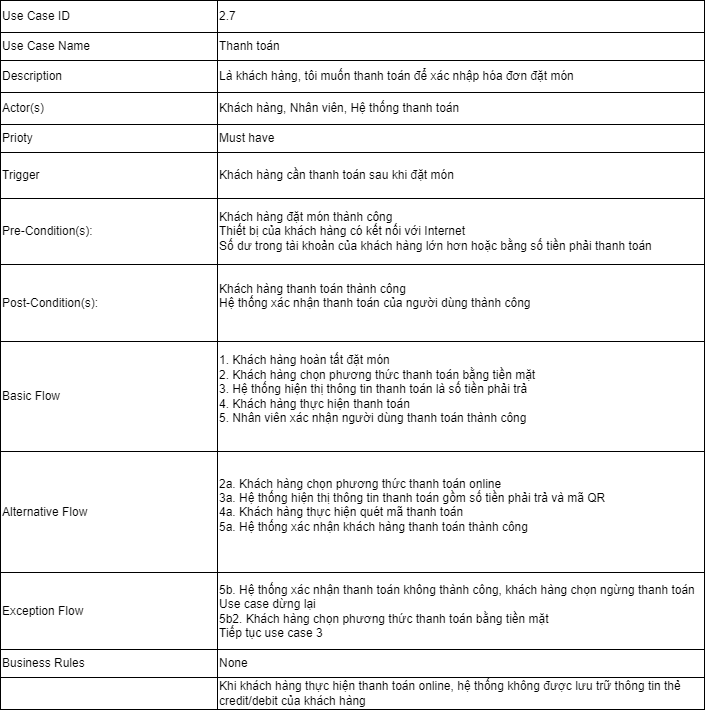

The diagram above was exported from draw.io. Its source (the exported page's mxGraphModel, read from the mxfile embedded in the PNG):
<mxGraphModel dx="650" dy="887" grid="1" gridSize="10" guides="1" tooltips="1" connect="1" arrows="1" fold="1" page="1" pageScale="1" pageWidth="850" pageHeight="1100" math="0" shadow="0">
  <root>
    <mxCell id="0" />
    <mxCell id="1" parent="0" />
    <mxCell id="HlwentgUM5Upc179wcZ_-59" value="" style="childLayout=tableLayout;recursiveResize=0;shadow=0;fillColor=none;align=left;verticalAlign=middle;" vertex="1" parent="1">
      <mxGeometry x="1365" y="660" width="704" height="709" as="geometry" />
    </mxCell>
    <mxCell id="HlwentgUM5Upc179wcZ_-60" value="" style="shape=tableRow;horizontal=0;startSize=0;swimlaneHead=0;swimlaneBody=0;top=0;left=0;bottom=0;right=0;dropTarget=0;collapsible=0;recursiveResize=0;expand=0;fontStyle=0;fillColor=none;strokeColor=inherit;align=left;" vertex="1" parent="HlwentgUM5Upc179wcZ_-59">
      <mxGeometry width="704" height="32" as="geometry" />
    </mxCell>
    <mxCell id="HlwentgUM5Upc179wcZ_-61" value="Use Case ID" style="connectable=0;recursiveResize=0;strokeColor=inherit;fillColor=none;align=left;whiteSpace=wrap;html=1;" vertex="1" parent="HlwentgUM5Upc179wcZ_-60">
      <mxGeometry width="217" height="32" as="geometry">
        <mxRectangle width="217" height="32" as="alternateBounds" />
      </mxGeometry>
    </mxCell>
    <mxCell id="HlwentgUM5Upc179wcZ_-62" value="2.7" style="connectable=0;recursiveResize=0;strokeColor=inherit;fillColor=none;align=left;whiteSpace=wrap;html=1;" vertex="1" parent="HlwentgUM5Upc179wcZ_-60">
      <mxGeometry x="217" width="487" height="32" as="geometry">
        <mxRectangle width="487" height="32" as="alternateBounds" />
      </mxGeometry>
    </mxCell>
    <mxCell id="HlwentgUM5Upc179wcZ_-63" style="shape=tableRow;horizontal=0;startSize=0;swimlaneHead=0;swimlaneBody=0;top=0;left=0;bottom=0;right=0;dropTarget=0;collapsible=0;recursiveResize=0;expand=0;fontStyle=0;fillColor=none;strokeColor=inherit;align=left;" vertex="1" parent="HlwentgUM5Upc179wcZ_-59">
      <mxGeometry y="32" width="704" height="28" as="geometry" />
    </mxCell>
    <mxCell id="HlwentgUM5Upc179wcZ_-64" value="Use Case Name" style="connectable=0;recursiveResize=0;strokeColor=inherit;fillColor=none;align=left;whiteSpace=wrap;html=1;" vertex="1" parent="HlwentgUM5Upc179wcZ_-63">
      <mxGeometry width="217" height="28" as="geometry">
        <mxRectangle width="217" height="28" as="alternateBounds" />
      </mxGeometry>
    </mxCell>
    <mxCell id="HlwentgUM5Upc179wcZ_-65" value="Thanh toán" style="connectable=0;recursiveResize=0;strokeColor=inherit;fillColor=none;align=left;whiteSpace=wrap;html=1;" vertex="1" parent="HlwentgUM5Upc179wcZ_-63">
      <mxGeometry x="217" width="487" height="28" as="geometry">
        <mxRectangle width="487" height="28" as="alternateBounds" />
      </mxGeometry>
    </mxCell>
    <mxCell id="HlwentgUM5Upc179wcZ_-66" style="shape=tableRow;horizontal=0;startSize=0;swimlaneHead=0;swimlaneBody=0;top=0;left=0;bottom=0;right=0;dropTarget=0;collapsible=0;recursiveResize=0;expand=0;fontStyle=0;fillColor=none;strokeColor=inherit;align=left;" vertex="1" parent="HlwentgUM5Upc179wcZ_-59">
      <mxGeometry y="60" width="704" height="32" as="geometry" />
    </mxCell>
    <mxCell id="HlwentgUM5Upc179wcZ_-67" value="Description" style="connectable=0;recursiveResize=0;strokeColor=inherit;fillColor=none;align=left;whiteSpace=wrap;html=1;" vertex="1" parent="HlwentgUM5Upc179wcZ_-66">
      <mxGeometry width="217" height="32" as="geometry">
        <mxRectangle width="217" height="32" as="alternateBounds" />
      </mxGeometry>
    </mxCell>
    <mxCell id="HlwentgUM5Upc179wcZ_-68" value="Là khách hàng, tôi muốn thanh toán để xác nhập hóa đơn đặt món" style="connectable=0;recursiveResize=0;strokeColor=inherit;fillColor=none;align=left;whiteSpace=wrap;html=1;" vertex="1" parent="HlwentgUM5Upc179wcZ_-66">
      <mxGeometry x="217" width="487" height="32" as="geometry">
        <mxRectangle width="487" height="32" as="alternateBounds" />
      </mxGeometry>
    </mxCell>
    <mxCell id="HlwentgUM5Upc179wcZ_-69" style="shape=tableRow;horizontal=0;startSize=0;swimlaneHead=0;swimlaneBody=0;top=0;left=0;bottom=0;right=0;dropTarget=0;collapsible=0;recursiveResize=0;expand=0;fontStyle=0;fillColor=none;strokeColor=inherit;align=left;" vertex="1" parent="HlwentgUM5Upc179wcZ_-59">
      <mxGeometry y="92" width="704" height="32" as="geometry" />
    </mxCell>
    <mxCell id="HlwentgUM5Upc179wcZ_-70" value="Actor(s)" style="connectable=0;recursiveResize=0;strokeColor=inherit;fillColor=none;align=left;whiteSpace=wrap;html=1;" vertex="1" parent="HlwentgUM5Upc179wcZ_-69">
      <mxGeometry width="217" height="32" as="geometry">
        <mxRectangle width="217" height="32" as="alternateBounds" />
      </mxGeometry>
    </mxCell>
    <mxCell id="HlwentgUM5Upc179wcZ_-71" value="Khách hàng, Nhân viên, Hệ thống thanh toán" style="connectable=0;recursiveResize=0;strokeColor=inherit;fillColor=none;align=left;whiteSpace=wrap;html=1;" vertex="1" parent="HlwentgUM5Upc179wcZ_-69">
      <mxGeometry x="217" width="487" height="32" as="geometry">
        <mxRectangle width="487" height="32" as="alternateBounds" />
      </mxGeometry>
    </mxCell>
    <mxCell id="HlwentgUM5Upc179wcZ_-72" style="shape=tableRow;horizontal=0;startSize=0;swimlaneHead=0;swimlaneBody=0;top=0;left=0;bottom=0;right=0;dropTarget=0;collapsible=0;recursiveResize=0;expand=0;fontStyle=0;fillColor=none;strokeColor=inherit;align=left;" vertex="1" parent="HlwentgUM5Upc179wcZ_-59">
      <mxGeometry y="124" width="704" height="28" as="geometry" />
    </mxCell>
    <mxCell id="HlwentgUM5Upc179wcZ_-73" value="Prioty" style="connectable=0;recursiveResize=0;strokeColor=inherit;fillColor=none;align=left;whiteSpace=wrap;html=1;" vertex="1" parent="HlwentgUM5Upc179wcZ_-72">
      <mxGeometry width="217" height="28" as="geometry">
        <mxRectangle width="217" height="28" as="alternateBounds" />
      </mxGeometry>
    </mxCell>
    <mxCell id="HlwentgUM5Upc179wcZ_-74" value="Must have" style="connectable=0;recursiveResize=0;strokeColor=inherit;fillColor=none;align=left;whiteSpace=wrap;html=1;" vertex="1" parent="HlwentgUM5Upc179wcZ_-72">
      <mxGeometry x="217" width="487" height="28" as="geometry">
        <mxRectangle width="487" height="28" as="alternateBounds" />
      </mxGeometry>
    </mxCell>
    <mxCell id="HlwentgUM5Upc179wcZ_-75" style="shape=tableRow;horizontal=0;startSize=0;swimlaneHead=0;swimlaneBody=0;top=0;left=0;bottom=0;right=0;dropTarget=0;collapsible=0;recursiveResize=0;expand=0;fontStyle=0;fillColor=none;strokeColor=inherit;align=left;" vertex="1" parent="HlwentgUM5Upc179wcZ_-59">
      <mxGeometry y="152" width="704" height="46" as="geometry" />
    </mxCell>
    <mxCell id="HlwentgUM5Upc179wcZ_-76" value="Trigger" style="connectable=0;recursiveResize=0;strokeColor=inherit;fillColor=none;align=left;whiteSpace=wrap;html=1;" vertex="1" parent="HlwentgUM5Upc179wcZ_-75">
      <mxGeometry width="217" height="46" as="geometry">
        <mxRectangle width="217" height="46" as="alternateBounds" />
      </mxGeometry>
    </mxCell>
    <mxCell id="HlwentgUM5Upc179wcZ_-77" value="Khách hàng cần thanh toán sau khi đặt món" style="connectable=0;recursiveResize=0;strokeColor=inherit;fillColor=none;align=left;whiteSpace=wrap;html=1;" vertex="1" parent="HlwentgUM5Upc179wcZ_-75">
      <mxGeometry x="217" width="487" height="46" as="geometry">
        <mxRectangle width="487" height="46" as="alternateBounds" />
      </mxGeometry>
    </mxCell>
    <mxCell id="HlwentgUM5Upc179wcZ_-78" style="shape=tableRow;horizontal=0;startSize=0;swimlaneHead=0;swimlaneBody=0;top=0;left=0;bottom=0;right=0;dropTarget=0;collapsible=0;recursiveResize=0;expand=0;fontStyle=0;fillColor=none;strokeColor=inherit;align=left;" vertex="1" parent="HlwentgUM5Upc179wcZ_-59">
      <mxGeometry y="198" width="704" height="66" as="geometry" />
    </mxCell>
    <mxCell id="HlwentgUM5Upc179wcZ_-79" value="Pre-Condition(s):" style="connectable=0;recursiveResize=0;strokeColor=inherit;fillColor=none;align=left;whiteSpace=wrap;html=1;" vertex="1" parent="HlwentgUM5Upc179wcZ_-78">
      <mxGeometry width="217" height="66" as="geometry">
        <mxRectangle width="217" height="66" as="alternateBounds" />
      </mxGeometry>
    </mxCell>
    <mxCell id="HlwentgUM5Upc179wcZ_-80" value="Khách hàng đặt món thành công&lt;div&gt;Thiết bị của khách hàng có kết nối với Internet&lt;/div&gt;&lt;div&gt;Số dư trong tài khoản của khách hàng lớn hơn hoặc bằng số tiền phải thanh toán&lt;/div&gt;" style="connectable=0;recursiveResize=0;strokeColor=inherit;fillColor=none;align=left;whiteSpace=wrap;html=1;" vertex="1" parent="HlwentgUM5Upc179wcZ_-78">
      <mxGeometry x="217" width="487" height="66" as="geometry">
        <mxRectangle width="487" height="66" as="alternateBounds" />
      </mxGeometry>
    </mxCell>
    <mxCell id="HlwentgUM5Upc179wcZ_-81" style="shape=tableRow;horizontal=0;startSize=0;swimlaneHead=0;swimlaneBody=0;top=0;left=0;bottom=0;right=0;dropTarget=0;collapsible=0;recursiveResize=0;expand=0;fontStyle=0;fillColor=none;strokeColor=inherit;align=left;" vertex="1" parent="HlwentgUM5Upc179wcZ_-59">
      <mxGeometry y="264" width="704" height="77" as="geometry" />
    </mxCell>
    <mxCell id="HlwentgUM5Upc179wcZ_-82" value="Post-Condition(s):" style="connectable=0;recursiveResize=0;strokeColor=inherit;fillColor=none;align=left;whiteSpace=wrap;html=1;" vertex="1" parent="HlwentgUM5Upc179wcZ_-81">
      <mxGeometry width="217" height="77" as="geometry">
        <mxRectangle width="217" height="77" as="alternateBounds" />
      </mxGeometry>
    </mxCell>
    <mxCell id="HlwentgUM5Upc179wcZ_-83" value="Khách hàng thanh toán thành công&lt;div&gt;Hệ thống xác nhận thanh toán của người dùng thành công&lt;/div&gt;&lt;div&gt;&lt;br&gt;&lt;/div&gt;" style="connectable=0;recursiveResize=0;strokeColor=inherit;fillColor=none;align=left;whiteSpace=wrap;html=1;" vertex="1" parent="HlwentgUM5Upc179wcZ_-81">
      <mxGeometry x="217" width="487" height="77" as="geometry">
        <mxRectangle width="487" height="77" as="alternateBounds" />
      </mxGeometry>
    </mxCell>
    <mxCell id="HlwentgUM5Upc179wcZ_-84" style="shape=tableRow;horizontal=0;startSize=0;swimlaneHead=0;swimlaneBody=0;top=0;left=0;bottom=0;right=0;dropTarget=0;collapsible=0;recursiveResize=0;expand=0;fontStyle=0;fillColor=none;strokeColor=inherit;align=left;" vertex="1" parent="HlwentgUM5Upc179wcZ_-59">
      <mxGeometry y="341" width="704" height="110" as="geometry" />
    </mxCell>
    <mxCell id="HlwentgUM5Upc179wcZ_-85" value="Basic Flow" style="connectable=0;recursiveResize=0;strokeColor=inherit;fillColor=none;align=left;whiteSpace=wrap;html=1;" vertex="1" parent="HlwentgUM5Upc179wcZ_-84">
      <mxGeometry width="217" height="110" as="geometry">
        <mxRectangle width="217" height="110" as="alternateBounds" />
      </mxGeometry>
    </mxCell>
    <mxCell id="HlwentgUM5Upc179wcZ_-86" value="1. Khách hàng hoàn tất đặt món&lt;div&gt;2. Khách hàng chọn phương thức thanh toán bằng tiền mặt&lt;/div&gt;&lt;div&gt;3. Hệ thống hiện thị thông tin thanh toán là số tiền phải trả&lt;/div&gt;&lt;div&gt;4. Khách hàng thực hiện thanh toán&lt;/div&gt;&lt;div&gt;5. Nhân viên xác nhận người dùng thanh toán thành công&lt;/div&gt;&lt;div&gt;&lt;br&gt;&lt;/div&gt;" style="connectable=0;recursiveResize=0;strokeColor=inherit;fillColor=none;align=left;whiteSpace=wrap;html=1;" vertex="1" parent="HlwentgUM5Upc179wcZ_-84">
      <mxGeometry x="217" width="487" height="110" as="geometry">
        <mxRectangle width="487" height="110" as="alternateBounds" />
      </mxGeometry>
    </mxCell>
    <mxCell id="HlwentgUM5Upc179wcZ_-87" style="shape=tableRow;horizontal=0;startSize=0;swimlaneHead=0;swimlaneBody=0;top=0;left=0;bottom=0;right=0;dropTarget=0;collapsible=0;recursiveResize=0;expand=0;fontStyle=0;fillColor=none;strokeColor=inherit;align=left;" vertex="1" parent="HlwentgUM5Upc179wcZ_-59">
      <mxGeometry y="451" width="704" height="121" as="geometry" />
    </mxCell>
    <mxCell id="HlwentgUM5Upc179wcZ_-88" value="Alternative Flow" style="connectable=0;recursiveResize=0;strokeColor=inherit;fillColor=none;align=left;whiteSpace=wrap;html=1;" vertex="1" parent="HlwentgUM5Upc179wcZ_-87">
      <mxGeometry width="217" height="121" as="geometry">
        <mxRectangle width="217" height="121" as="alternateBounds" />
      </mxGeometry>
    </mxCell>
    <mxCell id="HlwentgUM5Upc179wcZ_-89" value="2a. Khách hàng chọn phương thức thanh toán online&lt;div&gt;3a. Hệ thống hiện thị thông tin thanh toán gồm số tiền phải trả và mã QR&lt;/div&gt;&lt;div&gt;4a. Khách hàng thực hiện quét mã thanh toán&lt;/div&gt;&lt;div&gt;5a. Hệ thống xác nhận khách hàng thanh toán thành công&lt;/div&gt;&lt;div&gt;&lt;br&gt;&lt;/div&gt;" style="connectable=0;recursiveResize=0;strokeColor=inherit;fillColor=none;align=left;whiteSpace=wrap;html=1;" vertex="1" parent="HlwentgUM5Upc179wcZ_-87">
      <mxGeometry x="217" width="487" height="121" as="geometry">
        <mxRectangle width="487" height="121" as="alternateBounds" />
      </mxGeometry>
    </mxCell>
    <mxCell id="HlwentgUM5Upc179wcZ_-90" style="shape=tableRow;horizontal=0;startSize=0;swimlaneHead=0;swimlaneBody=0;top=0;left=0;bottom=0;right=0;dropTarget=0;collapsible=0;recursiveResize=0;expand=0;fontStyle=0;fillColor=none;strokeColor=inherit;align=left;" vertex="1" parent="HlwentgUM5Upc179wcZ_-59">
      <mxGeometry y="572" width="704" height="77" as="geometry" />
    </mxCell>
    <mxCell id="HlwentgUM5Upc179wcZ_-91" value="Exception Flow" style="connectable=0;recursiveResize=0;strokeColor=inherit;fillColor=none;align=left;whiteSpace=wrap;html=1;" vertex="1" parent="HlwentgUM5Upc179wcZ_-90">
      <mxGeometry width="217" height="77" as="geometry">
        <mxRectangle width="217" height="77" as="alternateBounds" />
      </mxGeometry>
    </mxCell>
    <mxCell id="HlwentgUM5Upc179wcZ_-92" value="5b. Hệ thống xác nhận thanh toán không thành công, khách hàng chọn ngừng thanh toán&lt;div&gt;Use case dừng lại&lt;/div&gt;&lt;div&gt;5b2. Khách hàng chọn phương thức thanh toán bằng tiền mặt&lt;/div&gt;&lt;div&gt;Tiếp tục use case 3&lt;/div&gt;" style="connectable=0;recursiveResize=0;strokeColor=inherit;fillColor=none;align=left;whiteSpace=wrap;html=1;" vertex="1" parent="HlwentgUM5Upc179wcZ_-90">
      <mxGeometry x="217" width="487" height="77" as="geometry">
        <mxRectangle width="487" height="77" as="alternateBounds" />
      </mxGeometry>
    </mxCell>
    <mxCell id="HlwentgUM5Upc179wcZ_-93" style="shape=tableRow;horizontal=0;startSize=0;swimlaneHead=0;swimlaneBody=0;top=0;left=0;bottom=0;right=0;dropTarget=0;collapsible=0;recursiveResize=0;expand=0;fontStyle=0;fillColor=none;strokeColor=inherit;align=left;" vertex="1" parent="HlwentgUM5Upc179wcZ_-59">
      <mxGeometry y="649" width="704" height="28" as="geometry" />
    </mxCell>
    <mxCell id="HlwentgUM5Upc179wcZ_-94" value="Business Rules" style="connectable=0;recursiveResize=0;strokeColor=inherit;fillColor=none;align=left;whiteSpace=wrap;html=1;" vertex="1" parent="HlwentgUM5Upc179wcZ_-93">
      <mxGeometry width="217" height="28" as="geometry">
        <mxRectangle width="217" height="28" as="alternateBounds" />
      </mxGeometry>
    </mxCell>
    <mxCell id="HlwentgUM5Upc179wcZ_-95" value="None" style="connectable=0;recursiveResize=0;strokeColor=inherit;fillColor=none;align=left;whiteSpace=wrap;html=1;" vertex="1" parent="HlwentgUM5Upc179wcZ_-93">
      <mxGeometry x="217" width="487" height="28" as="geometry">
        <mxRectangle width="487" height="28" as="alternateBounds" />
      </mxGeometry>
    </mxCell>
    <mxCell id="HlwentgUM5Upc179wcZ_-96" style="shape=tableRow;horizontal=0;startSize=0;swimlaneHead=0;swimlaneBody=0;top=0;left=0;bottom=0;right=0;dropTarget=0;collapsible=0;recursiveResize=0;expand=0;fontStyle=0;fillColor=none;strokeColor=inherit;align=left;" vertex="1" parent="HlwentgUM5Upc179wcZ_-59">
      <mxGeometry y="677" width="704" height="32" as="geometry" />
    </mxCell>
    <mxCell id="HlwentgUM5Upc179wcZ_-97" style="connectable=0;recursiveResize=0;strokeColor=inherit;fillColor=none;align=left;whiteSpace=wrap;html=1;" vertex="1" parent="HlwentgUM5Upc179wcZ_-96">
      <mxGeometry width="217" height="32" as="geometry">
        <mxRectangle width="217" height="32" as="alternateBounds" />
      </mxGeometry>
    </mxCell>
    <mxCell id="HlwentgUM5Upc179wcZ_-98" value="Khi khách hàng thực hiện thanh toán online, hệ thống không được lưu trữ thông tin thẻ credit/debit của khách hàng" style="connectable=0;recursiveResize=0;strokeColor=inherit;fillColor=none;align=left;whiteSpace=wrap;html=1;fontStyle=0" vertex="1" parent="HlwentgUM5Upc179wcZ_-96">
      <mxGeometry x="217" width="487" height="32" as="geometry">
        <mxRectangle width="487" height="32" as="alternateBounds" />
      </mxGeometry>
    </mxCell>
  </root>
</mxGraphModel>